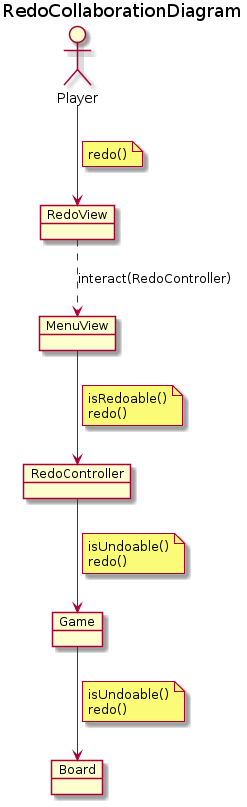

The diagram above was rendered by PlantUML. Its source (embedded in the PNG):
@startuml RedoCollaborationDiagram
title RedoCollaborationDiagram

allow_mixing
' left to right direction

actor Player
object MenuView
object RedoView
object RedoController
object Game
object Board

Player --> RedoView
note on link
    redo()
end note
RedoView ..> MenuView : interact(RedoController)

MenuView --> RedoController
note on link
    isRedoable()
    redo()
end note

RedoController --> Game
note on link
    isUndoable()
    redo()
end note

Game --> Board
note on link
    isUndoable()
    redo()
end note

@enduml